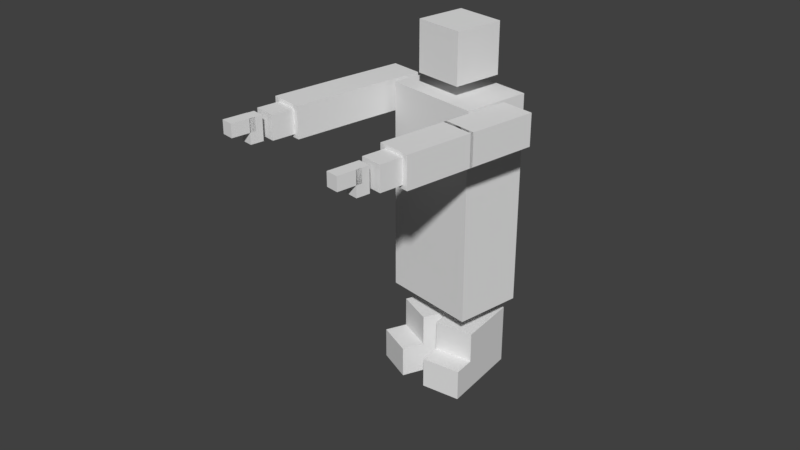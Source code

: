 # Source: player2.blend  (saved by Blender 2.79.0; exported with 4.5.12 LTS)
import bpy
from mathutils import Matrix  # noqa: F401  (used for matrix-valued properties, if any)

bpy.ops.wm.read_factory_settings(use_empty=True)
scene = bpy.context.scene
scene.name = 'Scene'

# ---- collections
col_collection_1 = bpy.data.collections.new('Collection 1'); scene.collection.children.link(col_collection_1)

# ---- world
world_world = bpy.data.worlds.new('World'); scene.world = world_world
world_world.color = (0.05088, 0.05088, 0.05088)
world_world.use_sun_shadow = False
world_world.sun_shadow_jitter_overblur = 0.0
world_world.cycles.sampling_method = 'MANUAL'

# ---- meshes
me_cube_001 = bpy.data.meshes.new('Cube.001')
me_cube_001.from_pydata([(-1.02, -2.293, 12.48), (-1.02, -2.293, 14.48), (-1.02, -0.2931, 12.48), (-1.02, -0.2931, 14.48), (0.9799, -2.293, 12.48), (0.9799, -2.293, 14.48), (0.9799, -0.2931, 12.48), (0.9799, -0.2931, 14.48)], [], [(0, 1, 3, 2), (2, 3, 7, 6), (6, 7, 5, 4), (4, 5, 1, 0), (2, 6, 4, 0), (7, 3, 1, 5)])
me_cube_001.use_remesh_preserve_volume = False
me_cube_001.use_remesh_preserve_attributes = False
me_cube_001.use_mirror_vertex_groups = False
me_cube_001.update()
me_cube_008 = bpy.data.meshes.new('Cube.008')
me_cube_008.from_pydata([(-0.4884, -1.883, -6.378e-06), (-0.4884, -1.883, 2.0), (-0.4884, 0.1175, -6.378e-06), (-0.4884, 0.1175, 2.0), (1.512, -1.883, -6.378e-06), (1.512, -1.883, 2.0), (1.512, 0.1175, -6.378e-06), (1.512, 0.1175, 2.0), (-0.4884, -1.883, 1.007), (1.512, -1.883, 1.007), (1.512, -2.604, 1.007), (1.512, -2.604, -6.378e-06), (-0.4884, -2.604, -6.378e-06), (-0.4884, -2.604, 1.007)], [], [(0, 8, 1, 3, 2), (2, 3, 7, 6), (6, 7, 5, 9, 4), (4, 9, 10, 11), (2, 6, 4, 0), (7, 3, 1, 5), (11, 10, 13, 12), (8, 9, 5, 1), (9, 8, 13, 10), (8, 0, 12, 13), (0, 4, 11, 12)])
me_cube_008.use_remesh_preserve_volume = False
me_cube_008.use_remesh_preserve_attributes = False
me_cube_008.use_mirror_vertex_groups = False
me_cube_008.update()
me_cube_009 = bpy.data.meshes.new('Cube.009')
me_cube_009.from_pydata([(-1.621, -2.031, -6.407e-06), (-1.621, -2.031, 2.0), (-1.621, -0.03061, -6.407e-06), (-1.621, -0.03061, 2.0), (0.3788, -2.031, -6.407e-06), (0.3788, -2.031, 2.0), (0.3788, -0.03061, -6.407e-06), (0.3788, -0.03061, 2.0), (-1.621, -2.031, 1.007), (0.3788, -2.031, 1.007), (0.3788, -2.753, 1.007), (0.3788, -2.753, -6.407e-06), (-1.621, -2.753, -6.407e-06), (-1.621, -2.753, 1.007)], [], [(0, 8, 1, 3, 2), (2, 3, 7, 6), (6, 7, 5, 9, 4), (4, 9, 10, 11), (2, 6, 4, 0), (7, 3, 1, 5), (11, 10, 13, 12), (8, 9, 5, 1), (9, 8, 13, 10), (8, 0, 12, 13), (0, 4, 11, 12)])
me_cube_009.use_remesh_preserve_volume = False
me_cube_009.use_remesh_preserve_attributes = False
me_cube_009.use_mirror_vertex_groups = False
me_cube_009.update()
me_cube_010 = bpy.data.meshes.new('Cube.010')
me_cube_010.from_pydata([(-5.483, -18.95, -2.857), (-5.495, -18.92, -0.8568), (-5.483, -16.95, -2.857), (-5.495, -16.92, -0.8568), (-3.483, -18.95, -2.857), (-3.495, -18.92, -0.8568), (-3.483, -16.95, -2.857), (-3.495, -16.92, -0.8568), (-5.483, -18.95, -4.775), (-5.483, -18.95, -2.775), (-5.483, -16.95, -4.775), (-5.483, -16.95, -2.775), (-3.483, -18.95, -4.775), (-3.483, -18.95, -2.775), (-3.483, -16.95, -4.775), (-3.483, -16.95, -2.775), (-5.129, -18.72, -5.43), (-5.129, -18.72, -4.754), (-5.129, -17.17, -5.43), (-5.129, -17.17, -4.754), (-3.799, -18.72, -5.43), (-3.799, -18.72, -4.754), (-3.799, -17.17, -5.43), (-3.799, -17.17, -4.754), (-4.849, -17.88, -6.507), (-4.849, -18.73, -6.507), (-4.849, -17.88, -5.824), (-4.849, -18.73, -5.824), (-4.081, -17.88, -6.507), (-4.081, -18.73, -6.507), (-4.081, -17.88, -5.824), (-4.081, -18.73, -5.824), (-4.849, -18.72, -5.986), (-4.849, -18.72, -5.613), (-4.849, -17.17, -5.986), (-4.849, -17.17, -5.613), (-4.081, -18.72, -5.986), (-4.081, -18.72, -5.613), (-4.081, -17.17, -5.986), (-4.081, -17.17, -5.613)], [], [(0, 1, 3, 2), (2, 3, 7, 6), (6, 7, 5, 4), (4, 5, 1, 0), (2, 6, 4, 0), (7, 3, 1, 5), (8, 9, 11, 10), (10, 11, 15, 14), (14, 15, 13, 12), (12, 13, 9, 8), (10, 14, 12, 8), (15, 11, 9, 13), (16, 17, 19, 18), (18, 19, 23, 22), (22, 23, 21, 20), (20, 21, 17, 16), (18, 22, 20, 16), (23, 19, 17, 21), (24, 25, 27, 26), (26, 27, 31, 30), (30, 31, 29, 28), (28, 29, 25, 24), (26, 30, 28, 24), (31, 27, 25, 29), (32, 33, 35, 34), (34, 35, 39, 38), (38, 39, 37, 36), (36, 37, 33, 32), (34, 38, 36, 32), (39, 35, 33, 37)])
me_cube_010.use_remesh_preserve_volume = False
me_cube_010.use_remesh_preserve_attributes = False
me_cube_010.use_mirror_vertex_groups = False
me_cube_010.update()
me_cube_013 = bpy.data.meshes.new('Cube.013')
me_cube_013.from_pydata([(3.322, -19.05, -2.81), (3.322, -19.05, -0.8105), (3.322, -17.05, -2.81), (3.322, -17.05, -0.8105), (5.322, -19.05, -2.81), (5.322, -19.05, -0.8105), (5.322, -17.05, -2.81), (5.322, -17.05, -0.8105), (3.322, -19.05, -4.728), (3.322, -19.05, -2.728), (3.322, -17.05, -4.728), (3.322, -17.05, -2.728), (5.322, -19.05, -4.728), (5.322, -19.05, -2.728), (5.322, -17.05, -4.728), (5.322, -17.05, -2.728), (3.673, -18.83, -5.384), (3.673, -18.83, -4.708), (3.673, -17.28, -5.384), (3.673, -17.28, -4.708), (5.004, -18.83, -5.384), (5.004, -18.83, -4.708), (5.004, -17.28, -5.384), (5.004, -17.28, -4.708), (3.955, -17.98, -6.461), (3.955, -18.83, -6.461), (3.955, -17.98, -5.778), (3.955, -18.83, -5.778), (4.722, -17.98, -6.461), (4.722, -18.83, -6.461), (4.722, -17.98, -5.778), (4.722, -18.83, -5.778), (3.955, -18.83, -5.94), (3.955, -18.83, -5.567), (3.955, -17.28, -5.94), (3.955, -17.28, -5.567), (4.722, -18.83, -5.94), (4.722, -18.83, -5.567), (4.722, -17.28, -5.94), (4.722, -17.28, -5.567)], [], [(0, 1, 3, 2), (2, 3, 7, 6), (6, 7, 5, 4), (4, 5, 1, 0), (2, 6, 4, 0), (7, 3, 1, 5), (8, 9, 11, 10), (10, 11, 15, 14), (14, 15, 13, 12), (12, 13, 9, 8), (10, 14, 12, 8), (15, 11, 9, 13), (16, 17, 19, 18), (18, 19, 23, 22), (22, 23, 21, 20), (20, 21, 17, 16), (18, 22, 20, 16), (23, 19, 17, 21), (24, 25, 27, 26), (26, 27, 31, 30), (30, 31, 29, 28), (28, 29, 25, 24), (26, 30, 28, 24), (31, 27, 25, 29), (32, 33, 35, 34), (34, 35, 39, 38), (38, 39, 37, 36), (36, 37, 33, 32), (34, 38, 36, 32), (39, 35, 33, 37)])
me_cube_013.use_remesh_preserve_volume = False
me_cube_013.use_remesh_preserve_attributes = False
me_cube_013.use_mirror_vertex_groups = False
me_cube_013.update()
me_cube_007 = bpy.data.meshes.new('Cube.007')
me_cube_007.from_pydata([(-1.036, -1.875, 0.7919), (-1.036, -1.875, 2.792), (-1.036, 0.1253, 0.7919), (-1.036, 0.1253, 2.792), (0.9637, -1.875, 0.7919), (0.9637, -1.875, 2.792), (0.9637, 0.1253, 0.7919), (0.9637, 0.1253, 2.792)], [], [(0, 1, 3, 2), (2, 3, 7, 6), (6, 7, 5, 4), (4, 5, 1, 0), (2, 6, 4, 0), (7, 3, 1, 5)])
me_cube_007.use_remesh_preserve_volume = False
me_cube_007.use_remesh_preserve_attributes = False
me_cube_007.use_mirror_vertex_groups = False
me_cube_007.update()
arm_armature = bpy.data.armatures.new('Armature')  # bones are not reproduced

# ---- objects
ob_armature = bpy.data.objects.new('Armature', arm_armature)
ob_cube_004 = bpy.data.objects.new('Cube.004', me_cube_001)
ob_cube_001 = bpy.data.objects.new('Cube.001', me_cube_008)
ob_cube_002 = bpy.data.objects.new('Cube.002', me_cube_009)
ob_cube_003 = bpy.data.objects.new('Cube.003', me_cube_010)
ob_cube_006 = bpy.data.objects.new('Cube.006', me_cube_013)
ob_cube = bpy.data.objects.new('Cube', me_cube_007)

# ---- transforms, parenting, visibility, modifiers, constraints
ob_armature.location = (0.01014, 0.7865, -0.03853)
ob_armature.rotation_euler = (0.0, -0.0, -0.1741)
ob_armature.scale = (0.9099, 0.9099, 0.9099)
ob_armature.show_in_front = True
ob_armature.lineart.crease_threshold = 0.0
ob_cube_004.parent = ob_armature
ob_cube_004.matrix_parent_inverse = Matrix(((1.082, -0.1904, 0.0, 0.1388), (0.1904, 1.082, 0.0, -0.8533), (0.0, 0.0, 1.099, 0.04235), (0.0, 0.0, 0.0, 1.0)))
ob_cube_004.location = (0.01014, 0.7865, -0.03853)
ob_cube_004.rotation_euler = (0.0, 0.0, -0.1741)
ob_cube_004.scale = (0.1175, 0.1175, 0.1175)
ob_cube_004.lineart.crease_threshold = 0.0
_vg = ob_cube_004.vertex_groups.new(name='Bone')
_vg = ob_cube_004.vertex_groups.new(name='Bone.002')
_vg.add([0, 1, 2, 3, 4, 5, 6, 7], 1.0, 'REPLACE')
_vg = ob_cube_004.vertex_groups.new(name='Bone.001')
_vg = ob_cube_004.vertex_groups.new(name='Bone.006')
_vg = ob_cube_004.vertex_groups.new(name='Bone.010')
_vg = ob_cube_004.vertex_groups.new(name='Bone.012')
_vg = ob_cube_004.vertex_groups.new(name='Bone.008')
_vg = ob_cube_004.vertex_groups.new(name='Bone.011')
_vg = ob_cube_004.vertex_groups.new(name='Bone.013')
_vg = ob_cube_004.vertex_groups.new(name='Bone.016')
_vg = ob_cube_004.vertex_groups.new(name='Bone.017')
_m = ob_cube_004.modifiers.new('Armature', 'ARMATURE')
_m.object = ob_armature
ob_cube_001.parent = ob_armature
ob_cube_001.matrix_parent_inverse = Matrix(((1.082, -0.1904, 0.0, 0.1388), (0.1904, 1.082, 0.0, -0.8533), (0.0, 0.0, 1.099, 0.04235), (0.0, 0.0, 0.0, 1.0)))
ob_cube_001.location = (-0.3511, 0.1628, -0.9109)
ob_cube_001.rotation_euler = (0.0, -0.0, 0.08771)
ob_cube_001.scale = (0.6413, 1.0, 1.0)
ob_cube_001.delta_location = (0.3612, 0.6237, 0.8724)
ob_cube_001.delta_scale = (0.1469, 0.1469, 0.1469)
ob_cube_001.lineart.crease_threshold = 0.0
_vg = ob_cube_001.vertex_groups.new(name='Bone')
_vg = ob_cube_001.vertex_groups.new(name='Bone_L')
_vg = ob_cube_001.vertex_groups.new(name='Bone_L.001')
_vg = ob_cube_001.vertex_groups.new(name='Bone_L.004')
_vg = ob_cube_001.vertex_groups.new(name='Bone_L.006')
_vg = ob_cube_001.vertex_groups.new(name='Bone_L.007')
_vg = ob_cube_001.vertex_groups.new(name='Bone_R')
_vg = ob_cube_001.vertex_groups.new(name='Bone_R.001')
_vg = ob_cube_001.vertex_groups.new(name='Bone_R.004')
_vg = ob_cube_001.vertex_groups.new(name='Bone_R.006')
_vg = ob_cube_001.vertex_groups.new(name='Bone_R.007')
_vg = ob_cube_001.vertex_groups.new(name='Bone_L.002')
_vg = ob_cube_001.vertex_groups.new(name='Bone_L.003')
for _i, _w in zip([0, 1, 2, 3, 4, 5, 6, 7, 8, 9, 10, 11, 12, 13], [0.06072, 0.7328, 0.4908, 0.8711, 0.06538, 0.6679, 0.4898, 0.8344, 0.1418, 0.1733, 0.06678, 0.03201, 0.01246, 0.0546]): _vg.add([_i], _w, 'REPLACE')
_vg = ob_cube_001.vertex_groups.new(name='Bone_L.005')
for _i, _w in zip([0, 1, 2, 3, 4, 5, 6, 7, 8, 9, 10, 11, 12, 13], [0.9393, 0.2672, 0.5092, 0.1289, 0.9346, 0.3321, 0.5102, 0.1656, 0.8582, 0.8267, 0.9332, 0.959, 0.9688, 0.9454]): _vg.add([_i], _w, 'REPLACE')
_vg = ob_cube_001.vertex_groups.new(name='Bone_R.002')
_vg = ob_cube_001.vertex_groups.new(name='Bone_R.003')
_vg = ob_cube_001.vertex_groups.new(name='Bone_R.005')
_vg = ob_cube_001.vertex_groups.new(name='Bone.002')
_vg = ob_cube_001.vertex_groups.new(name='Bone.001')
_vg = ob_cube_001.vertex_groups.new(name='Bone.006')
_vg = ob_cube_001.vertex_groups.new(name='Bone.010')
_vg = ob_cube_001.vertex_groups.new(name='Bone.012')
_vg = ob_cube_001.vertex_groups.new(name='Bone.008')
_vg = ob_cube_001.vertex_groups.new(name='Bone.011')
_vg = ob_cube_001.vertex_groups.new(name='Bone.013')
_vg = ob_cube_001.vertex_groups.new(name='Bone.016')
_vg.add([0, 1, 2, 3, 4, 5, 6, 7, 8, 9, 10, 11, 12, 13], 1.0, 'REPLACE')
_vg = ob_cube_001.vertex_groups.new(name='Bone.017')
_m = ob_cube_001.modifiers.new('Armature', 'ARMATURE')
_m = ob_cube_001.modifiers.new('Armature.001', 'ARMATURE')
_m.object = ob_armature
ob_cube_002.parent = ob_armature
ob_cube_002.matrix_parent_inverse = Matrix(((1.082, -0.1904, 0.0, 0.1388), (0.1904, 1.082, 0.0, -0.8533), (0.0, 0.0, 1.099, 0.04235), (0.0, 0.0, 0.0, 1.0)))
ob_cube_002.location = (-0.04029, 0.1628, -0.9109)
ob_cube_002.rotation_euler = (0.0, 0.0, -0.4359)
ob_cube_002.scale = (0.6413, 1.0, 1.0)
ob_cube_002.delta_location = (0.05042, 0.6237, 0.8724)
ob_cube_002.delta_scale = (0.1469, 0.1469, 0.1469)
ob_cube_002.lineart.crease_threshold = 0.0
_vg = ob_cube_002.vertex_groups.new(name='Bone')
_vg = ob_cube_002.vertex_groups.new(name='Bone_L')
_vg = ob_cube_002.vertex_groups.new(name='Bone_L.001')
_vg = ob_cube_002.vertex_groups.new(name='Bone_L.004')
_vg = ob_cube_002.vertex_groups.new(name='Bone_L.006')
_vg = ob_cube_002.vertex_groups.new(name='Bone_L.007')
_vg = ob_cube_002.vertex_groups.new(name='Bone_R')
_vg = ob_cube_002.vertex_groups.new(name='Bone_R.001')
_vg = ob_cube_002.vertex_groups.new(name='Bone_R.004')
_vg = ob_cube_002.vertex_groups.new(name='Bone_R.006')
_vg = ob_cube_002.vertex_groups.new(name='Bone_R.007')
_vg = ob_cube_002.vertex_groups.new(name='Bone_L.002')
_vg = ob_cube_002.vertex_groups.new(name='Bone_L.003')
_vg = ob_cube_002.vertex_groups.new(name='Bone_L.005')
_vg = ob_cube_002.vertex_groups.new(name='Bone_R.002')
_vg = ob_cube_002.vertex_groups.new(name='Bone_R.003')
for _i, _w in zip([0, 1, 2, 3, 4, 5, 6, 7, 8, 9, 10, 11, 12, 13], [0.0595, 0.2206, 0.4806, 0.7758, 0.05237, 0.7796, 0.4918, 0.8715, 0.0787, 0.1606, 0.0526, 0.009239, 0.009579, 0.02652]): _vg.add([_i], _w, 'REPLACE')
_vg = ob_cube_002.vertex_groups.new(name='Bone_R.005')
for _i, _w in zip([0, 1, 2, 3, 4, 5, 6, 7, 8, 9, 10, 11, 12, 13], [0.9405, 0.7794, 0.5194, 0.2242, 0.9476, 0.2204, 0.5082, 0.1285, 0.9213, 0.8394, 0.9474, 0.9704, 0.9702, 0.9617]): _vg.add([_i], _w, 'REPLACE')
_vg = ob_cube_002.vertex_groups.new(name='Bone.002')
_vg = ob_cube_002.vertex_groups.new(name='Bone.001')
_vg = ob_cube_002.vertex_groups.new(name='Bone.006')
_vg = ob_cube_002.vertex_groups.new(name='Bone.010')
_vg = ob_cube_002.vertex_groups.new(name='Bone.012')
_vg = ob_cube_002.vertex_groups.new(name='Bone.008')
_vg = ob_cube_002.vertex_groups.new(name='Bone.011')
_vg = ob_cube_002.vertex_groups.new(name='Bone.013')
_vg = ob_cube_002.vertex_groups.new(name='Bone.016')
_vg = ob_cube_002.vertex_groups.new(name='Bone.017')
_vg.add([0, 1, 2, 3, 4, 5, 6, 7, 8, 9, 10, 11, 12, 13], 1.0, 'REPLACE')
_m = ob_cube_002.modifiers.new('Armature', 'ARMATURE')
_m = ob_cube_002.modifiers.new('Armature.001', 'ARMATURE')
_m.object = ob_armature
ob_cube_003.parent = ob_armature
ob_cube_003.matrix_parent_inverse = Matrix(((1.082, -0.1904, 0.0, 0.1388), (0.1904, 1.082, 0.0, -0.8533), (0.0, 0.0, 1.099, 0.04235), (0.0, 0.0, 0.0, 1.0)))
ob_cube_003.location = (0.1786, 0.1378, -2.001)
ob_cube_003.rotation_euler = (-1.571, -0.0, -0.1741)
ob_cube_003.delta_location = (-0.1684, 0.6487, 1.963)
ob_cube_003.delta_scale = (0.07772, 0.07393, 0.1677)
ob_cube_003.lineart.crease_threshold = 0.0
_vg = ob_cube_003.vertex_groups.new(name='Bone')
_vg = ob_cube_003.vertex_groups.new(name='Bone_L')
for _i, _w in zip([0, 1, 2, 3, 4, 5, 6, 7], [0.168, 0.5257, 0.166, 0.5264, 0.066, 0.9042, 0.05917, 0.9278]): _vg.add([_i], _w, 'REPLACE')
_vg = ob_cube_003.vertex_groups.new(name='Bone_L.001')
for _i, _w in zip([0, 1, 2, 3, 4, 5, 6, 7], [0.832, 0.4743, 0.834, 0.4736, 0.934, 0.0958, 0.9408, 0.07219]): _vg.add([_i], _w, 'REPLACE')
_vg = ob_cube_003.vertex_groups.new(name='Bone_L.004')
_vg.add([8, 9, 10, 11, 12, 13, 14, 15], 1.0, 'REPLACE')
_vg = ob_cube_003.vertex_groups.new(name='Bone_L.006')
for _i, _w in zip([16, 17, 18, 19, 20, 21, 22, 23], [0.1191, 0.851, 0.1525, 0.8651, 0.1392, 0.8634, 0.1486, 0.8546]): _vg.add([_i], _w, 'REPLACE')
_vg = ob_cube_003.vertex_groups.new(name='Bone_L.007')
for _i, _w in zip([16, 17, 18, 19, 20, 21, 22, 23, 24, 25, 26, 27, 28, 29, 30, 31, 32, 33, 34, 35, 36, 37, 38, 39], [0.8809, 0.149, 0.8475, 0.1349, 0.8608, 0.1366, 0.8514, 0.1454, 1.0, 1.0, 1.0, 1.0, 1.0, 1.0, 1.0, 1.0, 1.0, 1.0, 1.0, 1.0, 1.0, 1.0, 1.0, 1.0]): _vg.add([_i], _w, 'REPLACE')
_vg = ob_cube_003.vertex_groups.new(name='Bone_R')
_vg = ob_cube_003.vertex_groups.new(name='Bone_R.001')
_vg = ob_cube_003.vertex_groups.new(name='Bone_R.004')
_vg = ob_cube_003.vertex_groups.new(name='Bone_R.006')
_vg = ob_cube_003.vertex_groups.new(name='Bone_R.007')
_vg = ob_cube_003.vertex_groups.new(name='Bone_L.002')
_vg = ob_cube_003.vertex_groups.new(name='Bone_L.003')
_vg = ob_cube_003.vertex_groups.new(name='Bone_L.005')
_vg = ob_cube_003.vertex_groups.new(name='Bone_R.002')
_vg = ob_cube_003.vertex_groups.new(name='Bone_R.003')
_vg = ob_cube_003.vertex_groups.new(name='Bone_R.005')
_vg = ob_cube_003.vertex_groups.new(name='Bone.001')
_vg = ob_cube_003.vertex_groups.new(name='Bone.003')
for _i, _w in zip([24, 25, 26, 27, 28, 29, 30, 31, 32, 33, 34, 35, 36, 37, 38, 39], [1.0, 1.0, 1.0, 1.0, 1.0, 1.0, 1.0, 1.0, 0.8643, 0.1662, 0.563, 0.363, 0.8646, 0.1551, 0.6421, 0.6412]): _vg.add([_i], _w, 'REPLACE')
_vg = ob_cube_003.vertex_groups.new(name='Bone.002')
_vg = ob_cube_003.vertex_groups.new(name='Bone.006')
_vg = ob_cube_003.vertex_groups.new(name='Bone.010')
_vg = ob_cube_003.vertex_groups.new(name='Bone.012')
_vg = ob_cube_003.vertex_groups.new(name='Bone.008')
for _i, _w in zip([1, 3, 4, 5, 6, 7], [0.4567, 0.1585, 0.04178, 0.9027, 0.03631, 0.8965]): _vg.add([_i], _w, 'REPLACE')
_vg = ob_cube_003.vertex_groups.new(name='Bone.011')
for _i, _w in zip([0, 1, 2, 3, 4, 5, 6, 7, 8, 9, 10, 11, 12, 13, 14, 15, 16, 17, 18, 19, 20, 21, 22, 23], [0.9799, 0.5433, 0.9852, 0.8415, 0.9541, 0.09731, 0.9568, 0.1035, 1.0, 1.0, 1.0, 1.0, 1.0, 1.0, 1.0, 1.0, 0.08117, 0.8712, 0.1348, 0.7529, 0.1228, 0.8157, 0.08586, 0.2739]): _vg.add([_i], _w, 'REPLACE')
_vg = ob_cube_003.vertex_groups.new(name='Bone.013')
for _i, _w in zip([16, 17, 18, 19, 20, 21, 22, 23, 24, 25, 26, 27, 28, 29, 30, 31, 32, 33, 34, 35, 36, 37, 38, 39], [0.9188, 0.1288, 0.8652, 0.2471, 0.8772, 0.1843, 0.9141, 0.7261, 1.0, 1.0, 1.0, 1.0, 1.0, 1.0, 1.0, 1.0, 1.0, 1.0, 1.0, 1.0, 1.0, 1.0, 1.0, 1.0]): _vg.add([_i], _w, 'REPLACE')
_vg = ob_cube_003.vertex_groups.new(name='Bone.016')
_vg = ob_cube_003.vertex_groups.new(name='Bone.017')
_m = ob_cube_003.modifiers.new('Armature', 'ARMATURE')
_m = ob_cube_003.modifiers.new('Armature.001', 'ARMATURE')
_m = ob_cube_003.modifiers.new('Armature.002', 'ARMATURE')
_m.object = ob_armature
ob_cube_006.parent = ob_armature
ob_cube_006.matrix_parent_inverse = Matrix(((1.082, -0.1904, 0.0, 0.1388), (0.1904, 1.082, 0.0, -0.8533), (0.0, 0.0, 1.099, 0.04235), (0.0, 0.0, 0.0, 1.0)))
ob_cube_006.location = (-0.6785, 0.1378, -2.001)
ob_cube_006.rotation_euler = (-1.571, -0.0, -0.1741)
ob_cube_006.delta_location = (0.6886, 0.6487, 1.963)
ob_cube_006.delta_scale = (0.07772, 0.07393, 0.1677)
ob_cube_006.lineart.crease_threshold = 0.0
_vg = ob_cube_006.vertex_groups.new(name='Bone')
_vg = ob_cube_006.vertex_groups.new(name='Bone_L')
_vg = ob_cube_006.vertex_groups.new(name='Bone_L.001')
_vg = ob_cube_006.vertex_groups.new(name='Bone_L.004')
_vg = ob_cube_006.vertex_groups.new(name='Bone_L.006')
_vg = ob_cube_006.vertex_groups.new(name='Bone_L.007')
_vg = ob_cube_006.vertex_groups.new(name='Bone_R')
for _i, _w in zip([0, 1, 2, 3, 4, 5, 6, 7], [0.03311, 0.9269, 0.04159, 0.9029, 0.00892, 0.5226, 0.003295, 0.5215]): _vg.add([_i], _w, 'REPLACE')
_vg = ob_cube_006.vertex_groups.new(name='Bone_R.001')
for _i, _w in zip([0, 1, 2, 3, 4, 5, 6, 7, 9, 13, 15], [0.9584, 0.07306, 0.9542, 0.09708, 0.9705, 0.4774, 0.9734, 0.4785, 0.05748, 0.4288, 0.05963]): _vg.add([_i], _w, 'REPLACE')
_vg = ob_cube_006.vertex_groups.new(name='Bone_R.004')
for _i, _w in zip([8, 9, 10, 11, 12, 13, 14, 15], [0.9814, 0.9425, 0.9943, 0.9854, 0.979, 0.5712, 0.9807, 0.9404]): _vg.add([_i], _w, 'REPLACE')
_vg = ob_cube_006.vertex_groups.new(name='Bone_R.006')
for _i, _w in zip([16, 17, 18, 19, 20, 21, 22, 23], [0.119, 0.8511, 0.1523, 0.8652, 0.1394, 0.8633, 0.1487, 0.8545]): _vg.add([_i], _w, 'REPLACE')
_vg = ob_cube_006.vertex_groups.new(name='Bone_R.007')
for _i, _w in zip([16, 17, 18, 19, 20, 21, 22, 23, 24, 25, 26, 27, 28, 29, 30, 31, 32, 33, 34, 35, 36, 37, 38, 39], [0.881, 0.1489, 0.8477, 0.1348, 0.8606, 0.1367, 0.8513, 0.1455, 1.0, 1.0, 1.0, 1.0, 1.0, 1.0, 1.0, 1.0, 1.0, 1.0, 1.0, 1.0, 1.0, 1.0, 1.0, 1.0]): _vg.add([_i], _w, 'REPLACE')
_vg = ob_cube_006.vertex_groups.new(name='Bone_L.002')
_vg = ob_cube_006.vertex_groups.new(name='Bone_L.003')
_vg = ob_cube_006.vertex_groups.new(name='Bone_L.005')
_vg = ob_cube_006.vertex_groups.new(name='Bone_R.002')
_vg = ob_cube_006.vertex_groups.new(name='Bone_R.003')
_vg = ob_cube_006.vertex_groups.new(name='Bone_R.005')
_vg = ob_cube_006.vertex_groups.new(name='Bone.001')
_vg = ob_cube_006.vertex_groups.new(name='Bone.002')
_vg = ob_cube_006.vertex_groups.new(name='Bone.006')
for _i, _w in zip([0, 1, 2, 3, 4, 5, 7], [0.0449, 0.923, 0.05316, 0.93, 0.002936, 0.5206, 0.5184]): _vg.add([_i], _w, 'REPLACE')
_vg = ob_cube_006.vertex_groups.new(name='Bone.010')
for _i, _w in zip([0, 1, 2, 3, 4, 5, 6, 7, 8, 9, 10, 11, 12, 13, 14, 15, 16, 17, 18, 19, 20, 21, 22, 23], [0.9525, 0.07701, 0.9468, 0.06998, 0.9735, 0.4794, 0.9762, 0.4816, 1.0, 1.0, 1.0, 1.0, 1.0, 1.0, 1.0, 1.0, 0.1304, 0.8371, 0.1799, 0.8407, 0.1073, 0.8882, 0.1513, 0.8624]): _vg.add([_i], _w, 'REPLACE')
_vg = ob_cube_006.vertex_groups.new(name='Bone.012')
for _i, _w in zip([16, 17, 18, 19, 20, 21, 22, 23, 24, 25, 26, 27, 28, 29, 30, 31, 32, 33, 34, 35, 36, 37, 38, 39], [0.8696, 0.1629, 0.8201, 0.1593, 0.8927, 0.1118, 0.8487, 0.1376, 1.0, 1.0, 1.0, 1.0, 1.0, 1.0, 1.0, 1.0, 1.0, 1.0, 1.0, 1.0, 1.0, 1.0, 1.0, 1.0]): _vg.add([_i], _w, 'REPLACE')
_vg = ob_cube_006.vertex_groups.new(name='Bone.008')
_vg = ob_cube_006.vertex_groups.new(name='Bone.011')
_vg = ob_cube_006.vertex_groups.new(name='Bone.013')
_vg = ob_cube_006.vertex_groups.new(name='Bone.016')
_vg = ob_cube_006.vertex_groups.new(name='Bone.017')
_m = ob_cube_006.modifiers.new('Armature', 'ARMATURE')
_m = ob_cube_006.modifiers.new('Armature.001', 'ARMATURE')
_m = ob_cube_006.modifiers.new('Armature.002', 'ARMATURE')
_m.object = ob_armature
ob_cube.parent = ob_armature
ob_cube.matrix_parent_inverse = Matrix(((1.082, -0.1904, 0.0, 0.1388), (0.1904, 1.082, 0.0, -0.8533), (0.0, 0.0, 1.099, 0.04235), (0.0, 0.0, 0.0, 1.0)))
ob_cube.location = (-0.2513, 0.1378, -1.738)
ob_cube.rotation_euler = (0.0, 0.0, -0.1741)
ob_cube.scale = (0.7226, 0.79, 1.0)
ob_cube.delta_location = (0.2614, 0.6487, 1.699)
ob_cube.delta_scale = (0.3186, 0.2037, 0.5016)
ob_cube.lineart.crease_threshold = 0.0
_vg = ob_cube.vertex_groups.new(name='Bone')
_vg = ob_cube.vertex_groups.new(name='Bone_L')
for _i, _w in zip([0, 1, 2, 3, 5, 7], [0.03862, 0.9312, 0.02047, 0.905, 0.06286, 0.04025]): _vg.add([_i], _w, 'REPLACE')
_vg = ob_cube.vertex_groups.new(name='Bone_L.001')
_vg = ob_cube.vertex_groups.new(name='Bone_L.004')
_vg = ob_cube.vertex_groups.new(name='Bone_L.006')
_vg = ob_cube.vertex_groups.new(name='Bone_L.007')
for _i, _w in zip([0, 2, 6], [0.1279, 0.7954, 0.07194]): _vg.add([_i], _w, 'REPLACE')
_vg = ob_cube.vertex_groups.new(name='Bone_R')
for _i, _w in zip([1, 3, 4, 5, 6, 7], [0.04021, 0.06289, 0.006428, 0.9048, 0.03656, 0.9311]): _vg.add([_i], _w, 'REPLACE')
_vg = ob_cube.vertex_groups.new(name='Bone_R.001')
_vg = ob_cube.vertex_groups.new(name='Bone_R.004')
_vg = ob_cube.vertex_groups.new(name='Bone_R.006')
_vg = ob_cube.vertex_groups.new(name='Bone_R.007')
for _i, _w in zip([0, 4, 5, 6], [0.07624, 0.8363, 0.0001523, 0.1348]): _vg.add([_i], _w, 'REPLACE')
_vg = ob_cube.vertex_groups.new(name='Bone_L.002')
_vg = ob_cube.vertex_groups.new(name='Bone_L.003')
for _i, _w in zip([2, 4, 6], [0.05214, 0.07437, 0.7294]): _vg.add([_i], _w, 'REPLACE')
_vg = ob_cube.vertex_groups.new(name='Bone_L.005')
_vg = ob_cube.vertex_groups.new(name='Bone_R.002')
_vg = ob_cube.vertex_groups.new(name='Bone_R.003')
for _i, _w in zip([0, 2, 4], [0.7315, 0.09272, 0.0341]): _vg.add([_i], _w, 'REPLACE')
_vg = ob_cube.vertex_groups.new(name='Bone_R.005')
_vg = ob_cube.vertex_groups.new(name='Bone.002')
_vg = ob_cube.vertex_groups.new(name='Bone.001')
_vg = ob_cube.vertex_groups.new(name='Bone.006')
for _i, _w in zip([1, 3, 4, 5, 6, 7], [0.04721, 0.06645, 0.01217, 0.9124, 0.003219, 0.9377]): _vg.add([_i], _w, 'REPLACE')
_vg = ob_cube.vertex_groups.new(name='Bone.010')
_vg = ob_cube.vertex_groups.new(name='Bone.012')
_vg = ob_cube.vertex_groups.new(name='Bone.008')
for _i, _w in zip([0, 1, 2, 3, 5, 7], [0.006814, 0.9365, 0.01589, 0.914, 0.06767, 0.04536]): _vg.add([_i], _w, 'REPLACE')
_vg = ob_cube.vertex_groups.new(name='Bone.011')
_vg = ob_cube.vertex_groups.new(name='Bone.013')
_vg = ob_cube.vertex_groups.new(name='Bone.016')
for _i, _w in zip([0, 2, 4, 6], [0.0946, 0.1143, 0.8563, 0.8811]): _vg.add([_i], _w, 'REPLACE')
_vg = ob_cube.vertex_groups.new(name='Bone.017')
for _i, _w in zip([0, 2, 4, 6], [0.8721, 0.847, 0.1069, 0.08752]): _vg.add([_i], _w, 'REPLACE')
_m = ob_cube.modifiers.new('Armature', 'ARMATURE')
_m = ob_cube.modifiers.new('Armature.001', 'ARMATURE')
_m.object = ob_armature

# ---- collection membership
col_collection_1.objects.link(ob_armature)
col_collection_1.objects.link(ob_cube_004)
col_collection_1.objects.link(ob_cube_001)
col_collection_1.objects.link(ob_cube_002)
col_collection_1.objects.link(ob_cube_003)
col_collection_1.objects.link(ob_cube_006)
col_collection_1.objects.link(ob_cube)

# ---- scene / render settings (as saved in the file)
scene.frame_start = 1; scene.frame_end = 100; scene.frame_set(86)
scene.render.engine = 'BLENDER_EEVEE_NEXT'
scene.render.resolution_percentage = 50
scene.render.dither_intensity = 0.0
scene.cycles.use_denoising = False
scene.cycles.samples = 128
scene.cycles.sampling_pattern = 'TABULATED_SOBOL'
scene.cycles.use_adaptive_sampling = False
scene.cycles.use_light_tree = False
scene.cycles.blur_glossy = 0.0
scene.cycles.sample_clamp_indirect = 0.0
scene.view_settings.view_transform = 'Standard'
bpy.context.view_layer.update()

# ---- added for rendering (the .blend has no active camera and no usable light): camera, sun
cam_auto = bpy.data.cameras.new('AutoCamera')
cam_auto.lens = 50.0
cam_auto.sensor_width = 36.0
cam_auto.clip_end = 1000.0
ob_auto_camera = bpy.data.objects.new('AutoCamera', cam_auto)
scene.collection.objects.link(ob_auto_camera)
ob_auto_camera.location = (2.65891, -2.96187, 3.0009)
ob_auto_camera.rotation_euler = (1.09748, -7.21219e-08, 0.694738)
scene.camera = ob_auto_camera
light_auto_sun = bpy.data.lights.new('AutoSun', 'SUN')
light_auto_sun.energy = 3.0
light_auto_sun.angle = 0.0523599
ob_auto_sun = bpy.data.objects.new('AutoSun', light_auto_sun)
scene.collection.objects.link(ob_auto_sun)
ob_auto_sun.rotation_euler = (0.872665, 0.174533, 0.523599)
bpy.context.view_layer.update()
